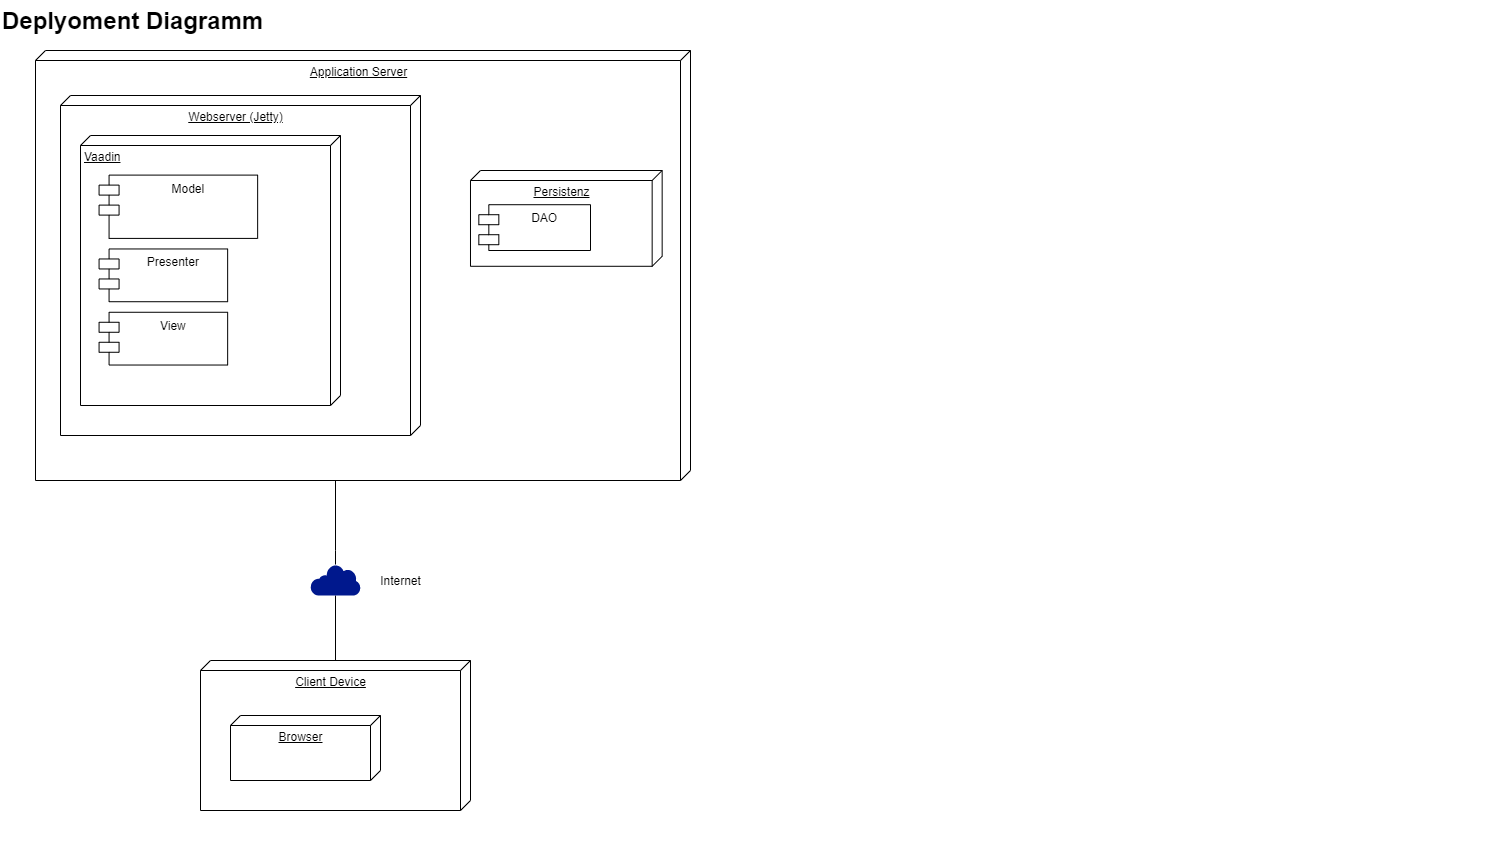

The diagram above was exported from draw.io. Its source (the exported page's mxGraphModel, read from the mxfile embedded in the PNG):
<mxGraphModel dx="1550" dy="895" grid="1" gridSize="10" guides="1" tooltips="1" connect="1" arrows="1" fold="1" page="1" pageScale="1.5" pageWidth="1169" pageHeight="826" background="none" math="0" shadow="0">
  <root>
    <mxCell id="0" style=";html=1;" />
    <mxCell id="1" style=";html=1;" parent="0" />
    <mxCell id="1672d66443f91eb5-23" value="Deplyoment Diagramm" style="text;strokeColor=none;fillColor=none;html=1;fontSize=24;fontStyle=1;verticalAlign=middle;align=left;" parent="1" vertex="1">
      <mxGeometry x="120" y="40" width="1510" height="40" as="geometry" />
    </mxCell>
    <mxCell id="kbi6MVcl0tnHMFRQNfdJ-13" value="Application Server" style="verticalAlign=top;align=center;spacingTop=8;spacingLeft=2;spacingRight=12;shape=cube;size=10;direction=south;fontStyle=4;html=1;" parent="1" vertex="1">
      <mxGeometry x="155" y="90" width="655" height="430" as="geometry" />
    </mxCell>
    <mxCell id="kbi6MVcl0tnHMFRQNfdJ-16" value="" style="group" parent="1" vertex="1" connectable="0">
      <mxGeometry x="590" y="210" width="200" height="130" as="geometry" />
    </mxCell>
    <mxCell id="kbi6MVcl0tnHMFRQNfdJ-15" value="Persistenz" style="verticalAlign=top;align=center;spacingTop=8;spacingLeft=2;spacingRight=12;shape=cube;size=10;direction=south;fontStyle=4;html=1;" parent="kbi6MVcl0tnHMFRQNfdJ-16" vertex="1">
      <mxGeometry width="191.66666666666669" height="95.78947368421053" as="geometry" />
    </mxCell>
    <mxCell id="kbi6MVcl0tnHMFRQNfdJ-10" value="DAO" style="shape=module;align=left;spacingLeft=20;align=center;verticalAlign=top;" parent="kbi6MVcl0tnHMFRQNfdJ-16" vertex="1">
      <mxGeometry x="8.33" y="34.21" width="111.67" height="45.79" as="geometry" />
    </mxCell>
    <mxCell id="BteDGWVx0Q2HLwZ_Bx-w-2" value="" style="group" vertex="1" connectable="0" parent="1">
      <mxGeometry x="180" y="135" width="360" height="340" as="geometry" />
    </mxCell>
    <mxCell id="BteDGWVx0Q2HLwZ_Bx-w-30" value="" style="group" vertex="1" connectable="0" parent="BteDGWVx0Q2HLwZ_Bx-w-2">
      <mxGeometry width="360" height="340" as="geometry" />
    </mxCell>
    <mxCell id="BteDGWVx0Q2HLwZ_Bx-w-1" value="Webserver (Jetty)" style="verticalAlign=top;align=center;spacingTop=8;spacingLeft=2;spacingRight=12;shape=cube;size=10;direction=south;fontStyle=4;html=1;" vertex="1" parent="BteDGWVx0Q2HLwZ_Bx-w-30">
      <mxGeometry width="360" height="340" as="geometry" />
    </mxCell>
    <mxCell id="BteDGWVx0Q2HLwZ_Bx-w-29" value="" style="group" vertex="1" connectable="0" parent="BteDGWVx0Q2HLwZ_Bx-w-30">
      <mxGeometry x="20" y="40" width="260" height="270" as="geometry" />
    </mxCell>
    <mxCell id="BteDGWVx0Q2HLwZ_Bx-w-25" value="Vaadin" style="verticalAlign=top;align=left;spacingTop=8;spacingLeft=2;spacingRight=12;shape=cube;size=10;direction=south;fontStyle=4;html=1;" vertex="1" parent="BteDGWVx0Q2HLwZ_Bx-w-29">
      <mxGeometry width="260" height="270" as="geometry" />
    </mxCell>
    <mxCell id="BteDGWVx0Q2HLwZ_Bx-w-26" value="Model" style="shape=module;align=left;spacingLeft=20;align=center;verticalAlign=top;" vertex="1" parent="BteDGWVx0Q2HLwZ_Bx-w-29">
      <mxGeometry x="18.573571428571313" y="39.600620689655194" width="158.56714285714284" height="63.31034482758621" as="geometry" />
    </mxCell>
    <mxCell id="BteDGWVx0Q2HLwZ_Bx-w-27" value="View" style="shape=module;align=left;spacingLeft=20;align=center;verticalAlign=top;" vertex="1" parent="BteDGWVx0Q2HLwZ_Bx-w-29">
      <mxGeometry x="18.57357142857142" y="176.77303448275862" width="128.57142857142856" height="52.758620689655174" as="geometry" />
    </mxCell>
    <mxCell id="BteDGWVx0Q2HLwZ_Bx-w-28" value="Presenter" style="shape=module;align=left;spacingLeft=20;align=center;verticalAlign=top;" vertex="1" parent="BteDGWVx0Q2HLwZ_Bx-w-29">
      <mxGeometry x="18.573571428571313" y="113.46268965517245" width="128.57142857142856" height="52.758620689655174" as="geometry" />
    </mxCell>
    <mxCell id="BteDGWVx0Q2HLwZ_Bx-w-3" value="" style="group" vertex="1" connectable="0" parent="1">
      <mxGeometry x="320" y="700" width="270" height="200" as="geometry" />
    </mxCell>
    <mxCell id="kbi6MVcl0tnHMFRQNfdJ-17" value="Client Device" style="verticalAlign=top;align=center;spacingTop=8;spacingLeft=2;spacingRight=12;shape=cube;size=10;direction=south;fontStyle=4;html=1;" parent="BteDGWVx0Q2HLwZ_Bx-w-3" vertex="1">
      <mxGeometry width="270" height="150" as="geometry" />
    </mxCell>
    <mxCell id="BteDGWVx0Q2HLwZ_Bx-w-19" value="" style="group" vertex="1" connectable="0" parent="BteDGWVx0Q2HLwZ_Bx-w-3">
      <mxGeometry x="30" y="55" width="150" height="65" as="geometry" />
    </mxCell>
    <mxCell id="BteDGWVx0Q2HLwZ_Bx-w-16" value="Browser" style="verticalAlign=top;align=center;spacingTop=8;spacingLeft=2;spacingRight=12;shape=cube;size=10;direction=south;fontStyle=4;html=1;" vertex="1" parent="BteDGWVx0Q2HLwZ_Bx-w-19">
      <mxGeometry width="150" height="65" as="geometry" />
    </mxCell>
    <mxCell id="BteDGWVx0Q2HLwZ_Bx-w-13" value="" style="edgeStyle=orthogonalEdgeStyle;rounded=0;orthogonalLoop=1;jettySize=auto;html=1;endArrow=none;endFill=0;" edge="1" parent="1" source="BteDGWVx0Q2HLwZ_Bx-w-11" target="kbi6MVcl0tnHMFRQNfdJ-17">
      <mxGeometry relative="1" as="geometry" />
    </mxCell>
    <mxCell id="BteDGWVx0Q2HLwZ_Bx-w-22" value="" style="edgeStyle=orthogonalEdgeStyle;rounded=0;orthogonalLoop=1;jettySize=auto;html=1;endArrow=none;endFill=0;" edge="1" parent="1" source="BteDGWVx0Q2HLwZ_Bx-w-11" target="kbi6MVcl0tnHMFRQNfdJ-13">
      <mxGeometry relative="1" as="geometry">
        <Array as="points">
          <mxPoint x="455" y="590" />
          <mxPoint x="455" y="590" />
        </Array>
      </mxGeometry>
    </mxCell>
    <mxCell id="BteDGWVx0Q2HLwZ_Bx-w-23" value="" style="group" vertex="1" connectable="0" parent="1">
      <mxGeometry x="430" y="604" width="120" height="31" as="geometry" />
    </mxCell>
    <mxCell id="BteDGWVx0Q2HLwZ_Bx-w-11" value="" style="aspect=fixed;pointerEvents=1;shadow=0;dashed=0;html=1;strokeColor=none;labelPosition=center;verticalLabelPosition=bottom;verticalAlign=top;align=center;fillColor=#00188D;shape=mxgraph.mscae.enterprise.internet" vertex="1" parent="BteDGWVx0Q2HLwZ_Bx-w-23">
      <mxGeometry width="50" height="31" as="geometry" />
    </mxCell>
    <mxCell id="BteDGWVx0Q2HLwZ_Bx-w-14" value="Internet" style="text;html=1;align=center;verticalAlign=middle;resizable=0;points=[];autosize=1;" vertex="1" parent="BteDGWVx0Q2HLwZ_Bx-w-23">
      <mxGeometry x="60" y="5.5" width="60" height="20" as="geometry" />
    </mxCell>
  </root>
</mxGraphModel>